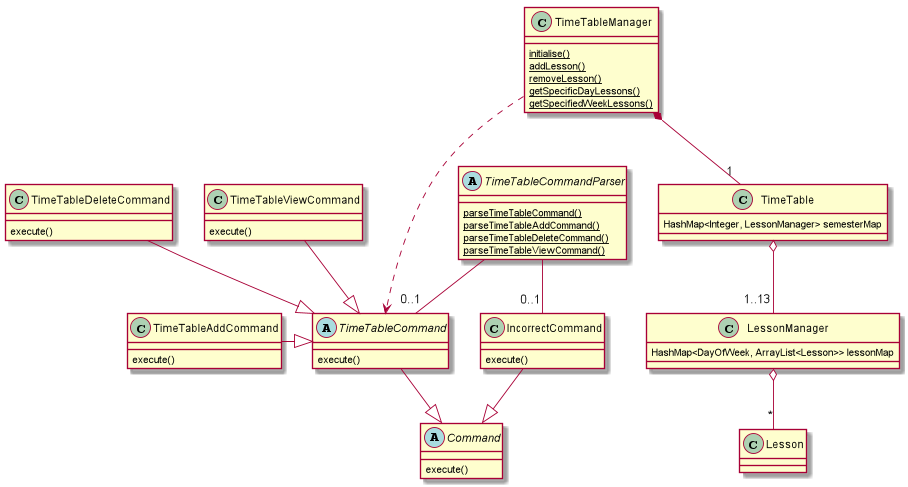

The diagram above was rendered by PlantUML. Its source (embedded in the PNG):
@startuml
class TimeTableAddCommand
class TimeTableDeleteCommand
class TimeTableViewCommand
class Lesson

abstract class TimeTableCommandParser {
    {static} parseTimeTableCommand()
    {static} parseTimeTableAddCommand()
    {static} parseTimeTableDeleteCommand()
    {static} parseTimeTableViewCommand()
}

abstract class TimeTableCommand {
    execute()
}

abstract class Command {
    execute()
}

class TimeTable {
    HashMap<Integer, LessonManager> semesterMap
}

class TimeTableAddCommand {
    execute()
}

class TimeTableViewCommand {
    execute()
}

class TimeTableDeleteCommand {
    execute()
}

class IncorrectCommand {
    execute()
}

class LessonManager {
    HashMap<DayOfWeek, ArrayList<Lesson>> lessonMap
}

class TimeTableManager {
    {static} initialise()
    {static} addLesson()
    {static} removeLesson()
    {static} getSpecificDayLessons()
    {static} getSpecifiedWeekLessons()
}

TimeTableCommand --|> Command
IncorrectCommand --|> Command

TimeTableCommandParser -- "0..1" TimeTableCommand
TimeTableCommandParser -- "0..1" IncorrectCommand

TimeTableAddCommand -|> TimeTableCommand
TimeTableDeleteCommand --|> TimeTableCommand
TimeTableViewCommand --|> TimeTableCommand
TimeTableManager *-- "1" TimeTable
TimeTable o-- "1..13" LessonManager
LessonManager o-- "*" Lesson

TimeTableManager ...> TimeTableCommand


@enduml